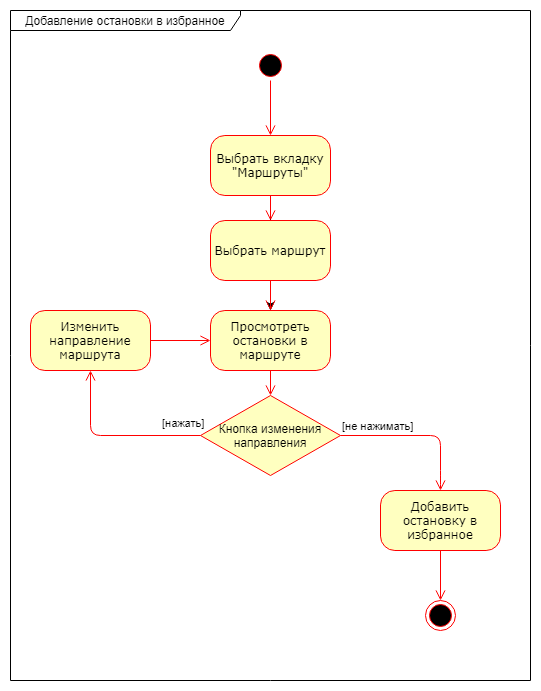

The diagram above was exported from draw.io. Its source (the exported page's mxGraphModel, read from the mxfile embedded in the PNG):
<mxGraphModel dx="998" dy="548" grid="1" gridSize="10" guides="1" tooltips="1" connect="1" arrows="1" fold="1" page="1" pageScale="1" pageWidth="1100" pageHeight="850" background="#ffffff" math="0" shadow="0">
  <root>
    <mxCell id="0" />
    <mxCell id="1" parent="0" />
    <mxCell id="382b91b5511bd0f7-1" value="" style="ellipse;html=1;shape=startState;fillColor=#000000;strokeColor=#ff0000;rounded=1;shadow=0;comic=0;labelBackgroundColor=none;fontFamily=Verdana;fontSize=12;fontColor=#000000;align=center;direction=south;" parent="1" vertex="1">
      <mxGeometry x="445" y="80" width="30" height="30" as="geometry" />
    </mxCell>
    <mxCell id="0MmhXFtQQ3iTFasj4LH_-16" value="" style="edgeStyle=orthogonalEdgeStyle;rounded=0;orthogonalLoop=1;jettySize=auto;html=1;" edge="1" parent="1" source="382b91b5511bd0f7-9" target="0MmhXFtQQ3iTFasj4LH_-6">
      <mxGeometry relative="1" as="geometry" />
    </mxCell>
    <mxCell id="382b91b5511bd0f7-9" value="Выбрать вкладку &quot;Маршруты&quot;" style="rounded=1;whiteSpace=wrap;html=1;arcSize=24;fillColor=#ffffc0;strokeColor=#ff0000;shadow=0;comic=0;labelBackgroundColor=none;fontFamily=Verdana;fontSize=12;fontColor=#000000;align=center;" parent="1" vertex="1">
      <mxGeometry x="400" y="165" width="120" height="60" as="geometry" />
    </mxCell>
    <mxCell id="2a3bc250acf0617d-9" style="edgeStyle=orthogonalEdgeStyle;html=1;labelBackgroundColor=none;endArrow=open;endSize=8;strokeColor=#ff0000;fontFamily=Verdana;fontSize=12;align=left;entryX=0.5;entryY=0;entryDx=0;entryDy=0;exitX=1;exitY=0.5;exitDx=0;exitDy=0;" parent="1" source="382b91b5511bd0f7-1" target="382b91b5511bd0f7-9" edge="1">
      <mxGeometry relative="1" as="geometry">
        <mxPoint x="240" y="150" as="targetPoint" />
      </mxGeometry>
    </mxCell>
    <mxCell id="0MmhXFtQQ3iTFasj4LH_-1" value="" style="ellipse;html=1;shape=endState;fillColor=#000000;strokeColor=#ff0000;rounded=1;shadow=0;comic=0;labelBackgroundColor=none;fontFamily=Verdana;fontSize=12;fontColor=#000000;align=center;" vertex="1" parent="1">
      <mxGeometry x="615" y="630" width="30" height="30" as="geometry" />
    </mxCell>
    <mxCell id="0MmhXFtQQ3iTFasj4LH_-3" value="Выбрать маршрут" style="rounded=1;whiteSpace=wrap;html=1;arcSize=24;fillColor=#ffffc0;strokeColor=#ff0000;shadow=0;comic=0;labelBackgroundColor=none;fontFamily=Verdana;fontSize=12;fontColor=#000000;align=center;" vertex="1" parent="1">
      <mxGeometry x="400" y="250" width="120" height="60" as="geometry" />
    </mxCell>
    <mxCell id="0MmhXFtQQ3iTFasj4LH_-4" style="edgeStyle=orthogonalEdgeStyle;html=1;labelBackgroundColor=none;endArrow=open;endSize=8;strokeColor=#ff0000;fontFamily=Verdana;fontSize=12;align=left;entryX=0.5;entryY=0;entryDx=0;entryDy=0;" edge="1" parent="1" target="0MmhXFtQQ3iTFasj4LH_-3">
      <mxGeometry relative="1" as="geometry">
        <mxPoint x="460" y="225" as="sourcePoint" />
        <mxPoint x="240" y="265" as="targetPoint" />
      </mxGeometry>
    </mxCell>
    <mxCell id="0MmhXFtQQ3iTFasj4LH_-6" value="Просмотреть остановки в маршруте" style="rounded=1;whiteSpace=wrap;html=1;arcSize=24;fillColor=#ffffc0;strokeColor=#ff0000;shadow=0;comic=0;labelBackgroundColor=none;fontFamily=Verdana;fontSize=12;fontColor=#000000;align=center;" vertex="1" parent="1">
      <mxGeometry x="400" y="340" width="120" height="60" as="geometry" />
    </mxCell>
    <mxCell id="0MmhXFtQQ3iTFasj4LH_-7" style="edgeStyle=orthogonalEdgeStyle;html=1;labelBackgroundColor=none;endArrow=open;endSize=8;strokeColor=#ff0000;fontFamily=Verdana;fontSize=12;align=left;entryX=0.5;entryY=0;entryDx=0;entryDy=0;exitX=0.5;exitY=1;exitDx=0;exitDy=0;" edge="1" parent="1" target="0MmhXFtQQ3iTFasj4LH_-6" source="0MmhXFtQQ3iTFasj4LH_-3">
      <mxGeometry relative="1" as="geometry">
        <mxPoint x="460" y="340" as="sourcePoint" />
        <mxPoint x="240" y="380" as="targetPoint" />
      </mxGeometry>
    </mxCell>
    <mxCell id="0MmhXFtQQ3iTFasj4LH_-8" value="Кнопка изменения направления" style="rhombus;whiteSpace=wrap;html=1;fillColor=#ffffc0;strokeColor=#ff0000;" vertex="1" parent="1">
      <mxGeometry x="390" y="425" width="140" height="80" as="geometry" />
    </mxCell>
    <mxCell id="0MmhXFtQQ3iTFasj4LH_-9" value="[не нажимать]" style="edgeStyle=orthogonalEdgeStyle;html=1;align=left;verticalAlign=bottom;endArrow=open;endSize=8;strokeColor=#ff0000;" edge="1" source="0MmhXFtQQ3iTFasj4LH_-8" parent="1">
      <mxGeometry x="-1" relative="1" as="geometry">
        <mxPoint x="630" y="520" as="targetPoint" />
        <Array as="points">
          <mxPoint x="630" y="465" />
          <mxPoint x="630" y="510" />
        </Array>
      </mxGeometry>
    </mxCell>
    <mxCell id="0MmhXFtQQ3iTFasj4LH_-10" value="[нажать]" style="edgeStyle=orthogonalEdgeStyle;html=1;align=left;verticalAlign=top;endArrow=open;endSize=8;strokeColor=#ff0000;exitX=0;exitY=0.5;exitDx=0;exitDy=0;entryX=0.5;entryY=1;entryDx=0;entryDy=0;" edge="1" source="0MmhXFtQQ3iTFasj4LH_-8" parent="1" target="0MmhXFtQQ3iTFasj4LH_-11">
      <mxGeometry x="-0.5429" y="-25" relative="1" as="geometry">
        <mxPoint x="280" y="440" as="targetPoint" />
        <Array as="points">
          <mxPoint x="280" y="465" />
        </Array>
        <mxPoint as="offset" />
      </mxGeometry>
    </mxCell>
    <mxCell id="0MmhXFtQQ3iTFasj4LH_-11" value="Изменить направление маршрута" style="rounded=1;whiteSpace=wrap;html=1;arcSize=24;fillColor=#ffffc0;strokeColor=#ff0000;shadow=0;comic=0;labelBackgroundColor=none;fontFamily=Verdana;fontSize=12;fontColor=#000000;align=center;" vertex="1" parent="1">
      <mxGeometry x="220" y="340" width="120" height="60" as="geometry" />
    </mxCell>
    <mxCell id="0MmhXFtQQ3iTFasj4LH_-12" style="edgeStyle=orthogonalEdgeStyle;html=1;labelBackgroundColor=none;endArrow=open;endSize=8;strokeColor=#ff0000;fontFamily=Verdana;fontSize=12;align=left;entryX=0;entryY=0.5;entryDx=0;entryDy=0;exitX=1;exitY=0.5;exitDx=0;exitDy=0;" edge="1" parent="1" source="0MmhXFtQQ3iTFasj4LH_-11" target="0MmhXFtQQ3iTFasj4LH_-6">
      <mxGeometry relative="1" as="geometry">
        <mxPoint x="470" y="320" as="sourcePoint" />
        <mxPoint x="470" y="350" as="targetPoint" />
      </mxGeometry>
    </mxCell>
    <mxCell id="0MmhXFtQQ3iTFasj4LH_-13" style="edgeStyle=orthogonalEdgeStyle;html=1;labelBackgroundColor=none;endArrow=open;endSize=8;strokeColor=#ff0000;fontFamily=Verdana;fontSize=12;align=left;entryX=0.5;entryY=0;entryDx=0;entryDy=0;" edge="1" parent="1" target="0MmhXFtQQ3iTFasj4LH_-8">
      <mxGeometry relative="1" as="geometry">
        <mxPoint x="460" y="400" as="sourcePoint" />
        <mxPoint x="470" y="350" as="targetPoint" />
      </mxGeometry>
    </mxCell>
    <mxCell id="0MmhXFtQQ3iTFasj4LH_-14" value="Добавить остановку в избранное" style="rounded=1;whiteSpace=wrap;html=1;arcSize=24;fillColor=#ffffc0;strokeColor=#ff0000;shadow=0;comic=0;labelBackgroundColor=none;fontFamily=Verdana;fontSize=12;fontColor=#000000;align=center;" vertex="1" parent="1">
      <mxGeometry x="570" y="520" width="120" height="60" as="geometry" />
    </mxCell>
    <mxCell id="0MmhXFtQQ3iTFasj4LH_-17" style="edgeStyle=orthogonalEdgeStyle;html=1;labelBackgroundColor=none;endArrow=open;endSize=8;strokeColor=#ff0000;fontFamily=Verdana;fontSize=12;align=left;exitX=0.5;exitY=1;exitDx=0;exitDy=0;entryX=0.5;entryY=0;entryDx=0;entryDy=0;" edge="1" parent="1" source="0MmhXFtQQ3iTFasj4LH_-14" target="0MmhXFtQQ3iTFasj4LH_-1">
      <mxGeometry relative="1" as="geometry">
        <mxPoint x="629.5" y="580" as="sourcePoint" />
        <mxPoint x="630" y="630" as="targetPoint" />
        <Array as="points" />
      </mxGeometry>
    </mxCell>
    <mxCell id="0MmhXFtQQ3iTFasj4LH_-19" value="Добавление остановки в избранное" style="shape=umlFrame;whiteSpace=wrap;html=1;width=230;height=20;" vertex="1" parent="1">
      <mxGeometry x="200" y="40" width="520" height="670" as="geometry" />
    </mxCell>
  </root>
</mxGraphModel>